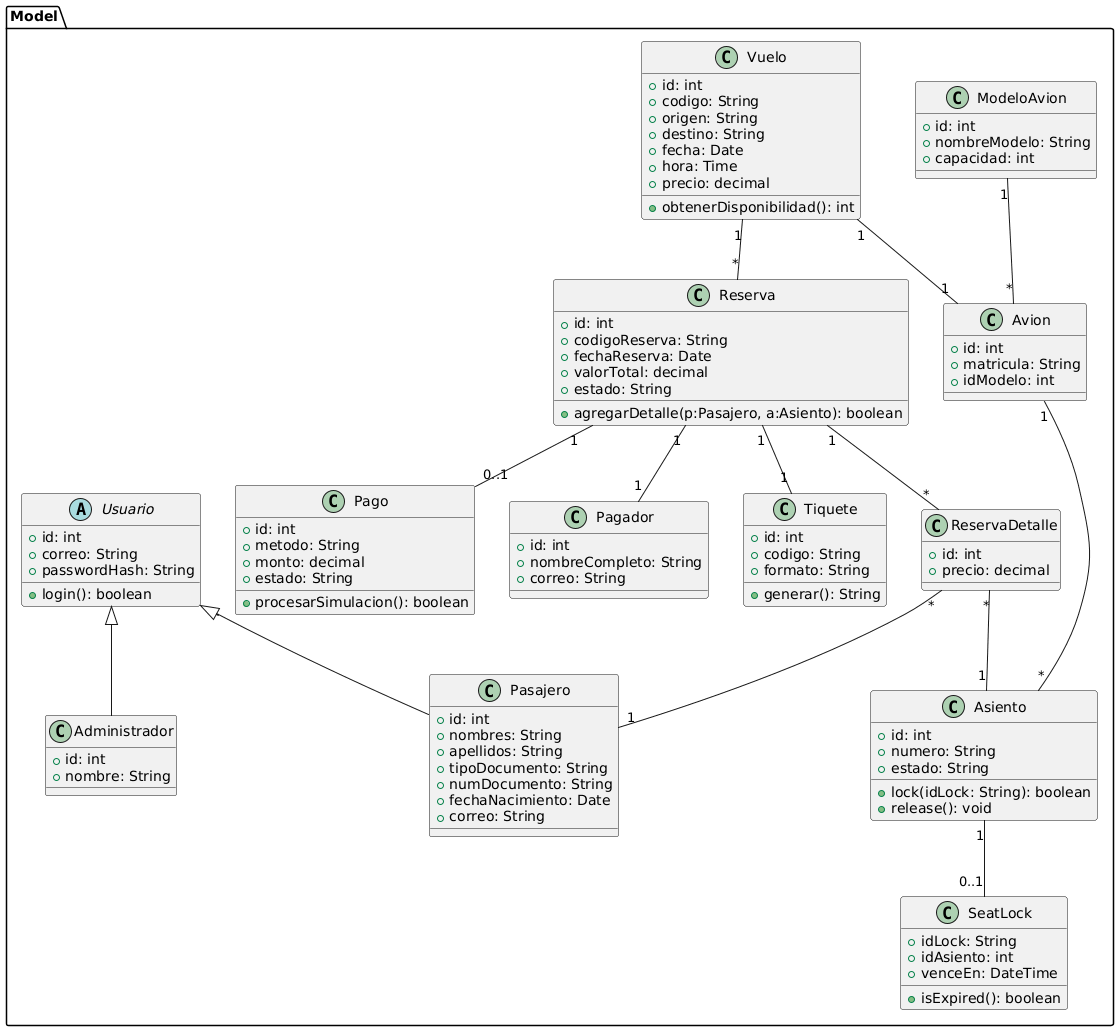

The diagram above was rendered by PlantUML. Its source (embedded in the PNG):
@startuml
' Paquetes
package "Model" {
  abstract class Usuario {
    +id: int
    +correo: String
    +passwordHash: String
    +login(): boolean
  }

  class Pasajero {
    +id: int
    +nombres: String
    +apellidos: String
    +tipoDocumento: String
    +numDocumento: String
    +fechaNacimiento: Date
    +correo: String
  }

  class Administrador {
    +id: int
    +nombre: String
  }

  class Vuelo {
    +id: int
    +codigo: String
    +origen: String
    +destino: String
    +fecha: Date
    +hora: Time
    +precio: decimal
    +obtenerDisponibilidad(): int
  }

  class Avion {
    +id: int
    +matricula: String
    +idModelo: int
  }

  class ModeloAvion {
    +id: int
    +nombreModelo: String
    +capacidad: int
  }

  class Asiento {
    +id: int
    +numero: String
    +estado: String
    +lock(idLock: String): boolean
    +release(): void
  }

  class Reserva {
    +id: int
    +codigoReserva: String
    +fechaReserva: Date
    +valorTotal: decimal
    +estado: String
    +agregarDetalle(p:Pasajero, a:Asiento): boolean
  }

  class ReservaDetalle {
    +id: int
    +precio: decimal
  }

  class Pago {
    +id: int
    +metodo: String
    +monto: decimal
    +estado: String
    +procesarSimulacion(): boolean
  }

  class Pagador {
    +id: int
    +nombreCompleto: String
    +correo: String
  }

  class Tiquete {
    +id: int
    +codigo: String
    +formato: String
    +generar(): String
  }

  class SeatLock {
    +idLock: String
    +idAsiento: int
    +venceEn: DateTime
    +isExpired(): boolean
  }
}

' Herencia
Usuario <|-- Pasajero
Usuario <|-- Administrador

' Relaciones
Vuelo "1" -- "1" Avion
Avion "1" -- "*" Asiento
ModeloAvion "1" -- "*" Avion

Vuelo "1" -- "*" Reserva
Reserva "1" -- "*" ReservaDetalle
ReservaDetalle "*" -- "1" Pasajero
ReservaDetalle "*" -- "1" Asiento

Reserva "1" -- "0..1" Pago
Reserva "1" -- "1" Tiquete
Reserva "1" -- "1" Pagador

Asiento "1" -- "0..1" SeatLock
@enduml